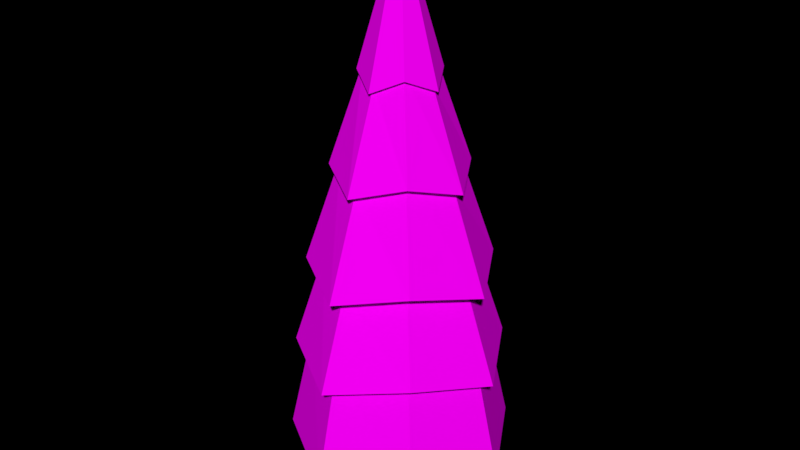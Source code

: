 # Source: Pine_Tree.blend  (saved by Blender 2.79.0; exported with 4.5.12 LTS)
import bpy
from mathutils import Matrix  # noqa: F401  (used for matrix-valued properties, if any)

bpy.ops.wm.read_factory_settings(use_empty=True)
scene = bpy.context.scene
scene.name = 'Scene'

# ---- collections
col_collection_1 = bpy.data.collections.new('Collection 1'); scene.collection.children.link(col_collection_1)

# ---- images (referenced by path relative to the original .blend; pixels are not part of the script)
import os
ASSET_DIR = os.environ.get("B2B_ASSET_DIR", "")  # directory of the original .blend (textures are referenced by path, not embedded)
HERE = os.path.dirname(os.path.abspath(__file__))  # packed textures are extracted next to this script under _unpacked/

def load_image(name, relpath, width, height, colorspace="sRGB"):
    """Load a texture the original file referenced (path relative to the .blend, or extracted next to this script)."""
    p = next((c for c in (os.path.join(HERE, relpath), os.path.join(ASSET_DIR, relpath)) if relpath and os.path.exists(c)), "")
    if p:
        img = bpy.data.images.load(p, check_existing=True)
        img.name = name
    else:  # same state as the original file: an image datablock whose file is absent (Cycles renders it pink)
        img = bpy.data.images.new(name, width, height)
        img.source = "FILE"
        img.filepath = "//" + (relpath or name)
    img.colorspace_settings.name = colorspace
    return img
img_colors_png_015 = load_image('colors.png.015', 'Textures/colors.png', 1024, 1024, 'sRGB')

# ---- materials (node trees are filled in below, after node groups)
mat_pine = bpy.data.materials.new('Pine')
mat_pine.alpha_threshold = 0.0
mat_pine.roughness = 0.5

# ---- material node trees
mat_pine.use_nodes = True; mat_pine.node_tree.nodes.clear()
_N = mat_pine.node_tree.nodes; _L = mat_pine.node_tree.links
n0 = _N.new('ShaderNodeOutputMaterial'); n0.name = 'Material Output'; n0.location = (300, 300)
n1 = _N.new('ShaderNodeBsdfDiffuse'); n1.name = 'Diffuse BSDF'; n1.location = (10, 300)
n2 = _N.new('ShaderNodeTexImage'); n2.name = 'Image Texture'; n2.location = (-254, 287)
n2.width = 140
n2.image = img_colors_png_015
_L.new(n1.outputs[0], n0.inputs[0])
_L.new(n2.outputs[0], n1.inputs[0])
n0.is_active_output = True

# ---- world
world_world = bpy.data.worlds.new('World'); scene.world = world_world
world_world.color = (0.0, 0.0, 0.0)
world_world.use_sun_shadow = False
world_world.sun_shadow_jitter_overblur = 0.0
world_world.cycles.sampling_method = 'MANUAL'

# ---- meshes
me_circle_1228 = bpy.data.meshes.new('Circle.1228')
me_circle_1228.from_pydata([(0.1765, 0.1288, 0.7224), (9.024e-07, 0.2019, 0.7224), (0.1765, -0.2242, 0.7224), (0.2496, -0.04769, 0.7224), (9.066e-07, 0.3551, 1.49e-08), (8.998e-07, 0.1613, 2.033), (0.2511, 0.2511, 1.49e-08), (0.114, 0.114, 2.033), (0.3551, 0.0, 1.49e-08), (0.1613, 0.0, 2.033), (0.2511, -0.2511, 1.49e-08), (0.114, -0.114, 2.033), (8.756e-07, -0.3551, 1.49e-08), (8.857e-07, -0.1613, 2.033), (-0.2511, -0.2511, 1.49e-08), (-0.114, -0.114, 2.033), (-0.3551, 0.0, 1.49e-08), (-0.1613, 0.0, 2.033), (-0.2511, 0.2511, 1.49e-08), (-0.114, 0.114, 2.033), (8.806e-07, -0.2973, 0.7224), (-0.1765, -0.2242, 0.7224), (-0.2496, -0.04769, 0.7224), (-0.1765, 0.1288, 0.7224), (-0.1633, 0.1789, 1.283), (9.027e-07, 0.2466, 1.283), (-0.2309, 0.01562, 1.283), (-0.1633, -0.1477, 1.283), (8.825e-07, -0.2153, 1.283), (0.1633, -0.1477, 1.283), (0.2309, 0.01562, 1.283), (0.1633, 0.1789, 1.283), (9.577e-07, 1.398, 1.713), (-0.8907, 0.8907, 1.874), (-1.398, -0.0002737, 1.713), (-0.8907, -0.8907, 1.874), (1.08e-06, -1.398, 1.713), (0.8907, -0.8907, 1.874), (1.398, -0.0002737, 1.713), (0.8907, 0.8907, 1.874), (9.841e-07, 0.9778, 2.874), (-0.6231, 0.6231, 3.035), (-0.9781, -0.0002737, 2.874), (-0.6231, -0.6231, 3.035), (1.07e-06, -0.9784, 2.874), (0.6231, -0.6231, 3.035), (0.9781, -0.0002737, 2.874), (0.6231, 0.6231, 3.035), (9.77e-07, 1.229, 2.814), (-0.7791, 0.785, 2.975), (-1.223, 0.006306, 2.814), (-0.7791, -0.7731, 2.975), (1.084e-06, -1.217, 2.814), (0.7791, -0.7731, 2.975), (1.223, 0.006306, 2.814), (0.7791, 0.785, 2.975), (9.875e-07, 0.7544, 4.066), (-0.4766, 0.4825, 4.227), (-0.7481, 0.006306, 4.066), (-0.4766, -0.4706, 4.227), (1.053e-06, -0.7418, 4.066), (0.4766, -0.4706, 4.227), (0.7481, 0.006306, 4.066), (0.4766, 0.4825, 4.227), (9.843e-07, 0.8992, 3.995), (-0.5688, 0.5747, 4.156), (-0.8929, 0.006306, 3.995), (-0.5688, -0.5629, 4.156), (1.062e-06, -0.8865, 3.995), (0.5688, -0.5629, 4.156), (0.8929, 0.006306, 3.995), (0.5688, 0.5747, 4.156), (9.901e-07, 0.452, 5.169), (-0.2839, 0.2899, 5.33), (-0.4457, 0.006306, 5.169), (-0.2839, -0.278, 5.33), (1.029e-06, -0.4394, 5.169), (0.2839, -0.278, 5.33), (0.4457, 0.006306, 5.169), (0.2839, 0.2899, 5.33), (9.89e-07, 0.5335, 5.098), (-0.3359, 0.3418, 5.259), (-0.5272, 0.006306, 5.098), (-0.3359, -0.3299, 5.259), (1.035e-06, -0.5209, 5.098), (0.3359, -0.3299, 5.259), (0.5272, 0.006306, 5.098), (0.3359, 0.3418, 5.259), (9.841e-07, 0.06483, 6.689), (-0.04165, 0.04758, 6.689), (-0.0589, 0.005928, 6.689), (-0.04165, -0.03572, 6.689), (9.892e-07, -0.05297, 6.689), (0.04165, -0.03572, 6.689), (0.0589, 0.005928, 6.689), (0.04165, 0.04758, 6.689), (9.72e-07, 1.17, 1.834), (-0.7458, 0.7458, 1.995), (-1.171, -0.0002737, 1.834), (-0.7458, -0.7458, 1.995), (1.074e-06, -1.171, 1.834), (0.7458, -0.7458, 1.995), (1.171, -0.0002737, 1.834), (0.7458, 0.7458, 1.995), (9.606e-07, 1.501, 0.5028), (-0.9564, 0.9564, 0.6636), (-1.501, -0.0002737, 0.5028), (-0.9564, -0.9564, 0.6636), (1.092e-06, -1.502, 0.5028), (0.9564, -0.9564, 0.6636), (1.501, -0.0002737, 0.5028), (0.9564, 0.9564, 0.6636), (9.784e-07, 1.289, 0.589), (-0.8214, 0.8214, 0.7498), (-1.289, -0.0002737, 0.589), (-0.8214, -0.8214, 0.7498), (1.091e-06, -1.29, 0.589), (0.8214, -0.8214, 0.7498), (1.289, -0.0002737, 0.589), (0.8214, 0.8214, 0.7498), (1.083e-06, 0.2806, 0.9982), (-0.179, 0.1791, 0.8928), (-0.281, -0.0003834, 0.9982), (-0.179, -0.1789, 0.8928), (1.108e-06, -0.2814, 0.9982), (0.179, -0.1789, 0.8928), (0.281, -0.0003834, 0.9982), (0.179, 0.1791, 0.8928)], [], [(3, 30, 29, 2), (6, 0, 3, 8), (25, 5, 7, 31), (0, 31, 30, 3), (8, 3, 2, 10), (31, 7, 9, 30), (20, 28, 27, 21), (10, 2, 20, 12), (30, 9, 11, 29), (21, 27, 26, 22), (12, 20, 21, 14), (29, 11, 13, 28), (22, 26, 24, 23), (14, 21, 22, 16), (28, 13, 15, 27), (23, 24, 25, 1), (16, 22, 23, 18), (27, 15, 17, 26), (7, 5, 19, 17, 15, 13, 11, 9), (18, 23, 1, 4), (26, 17, 19, 24), (2, 29, 28, 20), (4, 1, 0, 6), (24, 19, 5, 25), (4, 6, 8, 10, 12, 14, 16, 18), (1, 25, 31, 0), (38, 37, 45, 46), (36, 35, 43, 44), (34, 33, 41, 42), (39, 38, 46, 47), (37, 36, 44, 45), (35, 34, 42, 43), (33, 32, 40, 41), (32, 39, 47, 40), (47, 46, 54, 55), (45, 44, 52, 53), (43, 42, 50, 51), (41, 40, 48, 49), (40, 47, 55, 48), (46, 45, 53, 54), (44, 43, 51, 52), (42, 41, 49, 50), (52, 51, 59, 60), (50, 49, 57, 58), (55, 54, 62, 63), (53, 52, 60, 61), (51, 50, 58, 59), (49, 48, 56, 57), (48, 55, 63, 56), (54, 53, 61, 62), (56, 63, 71, 64), (62, 61, 69, 70), (60, 59, 67, 68), (58, 57, 65, 66), (63, 62, 70, 71), (61, 60, 68, 69), (59, 58, 66, 67), (57, 56, 64, 65), (69, 68, 76, 77), (67, 66, 74, 75), (65, 64, 72, 73), (64, 71, 79, 72), (70, 69, 77, 78), (68, 67, 75, 76), (66, 65, 73, 74), (71, 70, 78, 79), (79, 78, 86, 87), (77, 76, 84, 85), (75, 74, 82, 83), (73, 72, 80, 81), (72, 79, 87, 80), (78, 77, 85, 86), (76, 75, 83, 84), (74, 73, 81, 82), (86, 85, 93, 94), (84, 83, 91, 92), (82, 81, 89, 90), (87, 86, 94, 95), (85, 84, 92, 93), (83, 82, 90, 91), (81, 80, 88, 89), (80, 87, 95, 88), (37, 38, 102, 101), (35, 36, 100, 99), (33, 34, 98, 97), (38, 39, 103, 102), (36, 37, 101, 100), (34, 35, 99, 98), (32, 33, 97, 96), (39, 32, 96, 103), (102, 103, 111, 110), (100, 101, 109, 108), (98, 99, 107, 106), (96, 97, 105, 104), (103, 96, 104, 111), (101, 102, 110, 109), (99, 100, 108, 107), (97, 98, 106, 105), (105, 106, 114, 113), (110, 111, 119, 118), (108, 109, 117, 116), (106, 107, 115, 114), (104, 105, 113, 112), (111, 104, 112, 119), (109, 110, 118, 117), (107, 108, 116, 115), (119, 112, 120, 127), (117, 118, 126, 125), (115, 116, 124, 123), (113, 114, 122, 121), (118, 119, 127, 126), (116, 117, 125, 124), (114, 115, 123, 122), (112, 113, 121, 120), (89, 88, 95, 94), (90, 89, 94, 93), (91, 90, 93, 92)])
_uv = me_circle_1228.uv_layers.new(name='UVMap')
_uv.uv.foreach_set('vector', [0.04562, 0.9619, 0.04542, 0.9594, 0.04618, 0.9593, 0.04645, 0.9618, 0.07353, 0.9462, 0.0737, 0.9493, 0.07302, 0.9492, 0.07257, 0.9461, 0.07476, 0.9518, 0.07471, 0.9552, 0.07415, 0.9552, 0.07396, 0.9519, 0.0737, 0.9493, 0.07396, 0.9519, 0.07334, 0.9518, 0.07302, 0.9492, 0.04519, 0.9651, 0.04562, 0.9619, 0.04645, 0.9618, 0.04637, 0.965, 0.07396, 0.9519, 0.07415, 0.9552, 0.07372, 0.9552, 0.07334, 0.9518, 0.05487, 0.9603, 0.0547, 0.9629, 0.05389, 0.9629, 0.054, 0.9603, 0.04637, 0.965, 0.04645, 0.9618, 0.04723, 0.9619, 0.04748, 0.9651, 0.04542, 0.9594, 0.04563, 0.9561, 0.04616, 0.956, 0.04618, 0.9593, 0.054, 0.9603, 0.05389, 0.9629, 0.05331, 0.9629, 0.05337, 0.9603, 0.055, 0.957, 0.05487, 0.9603, 0.054, 0.9603, 0.05377, 0.957, 0.04618, 0.9593, 0.04616, 0.956, 0.04666, 0.9561, 0.0469, 0.9594, 0.03936, 0.9613, 0.03909, 0.9638, 0.03829, 0.9639, 0.03849, 0.9613, 0.05377, 0.957, 0.054, 0.9603, 0.05337, 0.9603, 0.05286, 0.957, 0.0547, 0.9629, 0.05457, 0.9664, 0.05401, 0.9664, 0.05389, 0.9629, 0.03849, 0.9613, 0.03829, 0.9639, 0.03767, 0.9638, 0.03782, 0.9612, 0.03936, 0.9581, 0.03936, 0.9613, 0.03849, 0.9613, 0.03813, 0.9581, 0.05389, 0.9629, 0.05401, 0.9664, 0.0536, 0.9664, 0.05331, 0.9629, 0.0574, 0.9456, 0.05695, 0.9456, 0.05662, 0.9452, 0.05662, 0.9446, 0.05695, 0.9442, 0.0574, 0.9442, 0.05773, 0.9446, 0.05773, 0.9451, 0.03813, 0.9581, 0.03849, 0.9613, 0.03782, 0.9612, 0.03717, 0.958, 0.03909, 0.9638, 0.03904, 0.9672, 0.03848, 0.9672, 0.03829, 0.9639, 0.04645, 0.9618, 0.04618, 0.9593, 0.0469, 0.9594, 0.04723, 0.9619, 0.07476, 0.9461, 0.07456, 0.9493, 0.0737, 0.9493, 0.07353, 0.9462, 0.03829, 0.9639, 0.03848, 0.9672, 0.03804, 0.9671, 0.03767, 0.9638, 0.07015, 0.9419, 0.07102, 0.941, 0.07226, 0.941, 0.07314, 0.9419, 0.07314, 0.9431, 0.07226, 0.944, 0.07102, 0.944, 0.07015, 0.9431, 0.07456, 0.9493, 0.07476, 0.9518, 0.07396, 0.9519, 0.0737, 0.9493, 0.2172, 0.8609, 0.2155, 0.8548, 0.2261, 0.8535, 0.2272, 0.8578, 0.2155, 0.8462, 0.2172, 0.8401, 0.2272, 0.8432, 0.2261, 0.8475, 0.262, 0.8695, 0.2629, 0.8609, 0.2733, 0.8635, 0.2726, 0.8695, 0.231, 0.8477, 0.2327, 0.8416, 0.2427, 0.8447, 0.2416, 0.8489, 0.2155, 0.8548, 0.2155, 0.8462, 0.2261, 0.8475, 0.2261, 0.8535, 0.2629, 0.8757, 0.262, 0.8695, 0.2726, 0.8695, 0.2733, 0.8738, 0.2327, 0.8623, 0.231, 0.8563, 0.2416, 0.855, 0.2427, 0.8592, 0.231, 0.8563, 0.231, 0.8477, 0.2416, 0.8489, 0.2416, 0.855, 0.2551, 0.852, 0.2571, 0.8573, 0.2556, 0.8586, 0.2531, 0.852, 0.262, 0.8627, 0.2571, 0.8646, 0.2556, 0.8632, 0.2618, 0.8609, 0.255, 0.8699, 0.2571, 0.8755, 0.2556, 0.8769, 0.2531, 0.8699, 0.262, 0.8436, 0.2571, 0.8463, 0.2556, 0.8449, 0.2618, 0.8416, 0.2571, 0.8463, 0.2551, 0.852, 0.2531, 0.852, 0.2556, 0.8449, 0.2571, 0.8573, 0.262, 0.8591, 0.2618, 0.8609, 0.2556, 0.8586, 0.2571, 0.8646, 0.255, 0.8699, 0.2531, 0.8699, 0.2556, 0.8632, 0.2571, 0.8755, 0.262, 0.8782, 0.2618, 0.8803, 0.2556, 0.8769, 0.2278, 0.8737, 0.2264, 0.879, 0.2155, 0.8755, 0.2164, 0.8723, 0.262, 0.8832, 0.2628, 0.8757, 0.274, 0.8785, 0.2735, 0.8831, 0.2647, 0.8307, 0.2632, 0.836, 0.2523, 0.8325, 0.2532, 0.8292, 0.2278, 0.8662, 0.2278, 0.8737, 0.2164, 0.8723, 0.2164, 0.8677, 0.2628, 0.8886, 0.262, 0.8832, 0.2735, 0.8831, 0.274, 0.8864, 0.2632, 0.8178, 0.2647, 0.8231, 0.2532, 0.8246, 0.2523, 0.8213, 0.2647, 0.8231, 0.2647, 0.8307, 0.2532, 0.8292, 0.2532, 0.8246, 0.2264, 0.8609, 0.2278, 0.8662, 0.2164, 0.8677, 0.2155, 0.8644, 0.2074, 0.8672, 0.2058, 0.8715, 0.2045, 0.8715, 0.2064, 0.8663, 0.2074, 0.8755, 0.2111, 0.877, 0.2109, 0.878, 0.2064, 0.8763, 0.2456, 0.8775, 0.244, 0.8816, 0.2427, 0.8816, 0.2446, 0.8768, 0.2456, 0.8859, 0.2493, 0.888, 0.2491, 0.8892, 0.2446, 0.8868, 0.2058, 0.8715, 0.2074, 0.8755, 0.2064, 0.8763, 0.2045, 0.8715, 0.2493, 0.8761, 0.2456, 0.8775, 0.2446, 0.8768, 0.2491, 0.8751, 0.244, 0.8816, 0.2456, 0.8859, 0.2446, 0.8868, 0.2427, 0.8816, 0.2111, 0.8651, 0.2074, 0.8672, 0.2064, 0.8663, 0.2109, 0.8639, 0.2759, 0.8217, 0.2759, 0.8272, 0.2652, 0.8258, 0.2652, 0.8231, 0.2427, 0.8643, 0.2466, 0.8637, 0.2467, 0.8748, 0.2448, 0.8751, 0.2722, 0.8416, 0.2733, 0.8455, 0.2626, 0.8468, 0.262, 0.8449, 0.2733, 0.8455, 0.2733, 0.8509, 0.2626, 0.8496, 0.2626, 0.8468, 0.2749, 0.8178, 0.2759, 0.8217, 0.2652, 0.8231, 0.2647, 0.8211, 0.2759, 0.8272, 0.2749, 0.8311, 0.2647, 0.8278, 0.2652, 0.8258, 0.2466, 0.8637, 0.252, 0.8643, 0.2494, 0.8751, 0.2467, 0.8748, 0.2733, 0.8509, 0.2722, 0.8548, 0.262, 0.8515, 0.2626, 0.8496, 0.212, 0.8684, 0.2129, 0.8708, 0.2122, 0.8712, 0.2111, 0.8684, 0.2413, 0.8788, 0.2391, 0.8796, 0.2384, 0.8792, 0.241, 0.8782, 0.2381, 0.882, 0.2391, 0.8846, 0.2384, 0.8851, 0.2373, 0.8821, 0.2151, 0.8646, 0.2129, 0.8658, 0.2122, 0.8653, 0.2149, 0.8639, 0.2129, 0.8658, 0.212, 0.8684, 0.2111, 0.8684, 0.2122, 0.8653, 0.2129, 0.8708, 0.2151, 0.8717, 0.2149, 0.8722, 0.2122, 0.8712, 0.2391, 0.8796, 0.2381, 0.882, 0.2373, 0.8821, 0.2384, 0.8792, 0.2391, 0.8846, 0.2413, 0.8858, 0.241, 0.8866, 0.2384, 0.8851, 0.2373, 0.8889, 0.235, 0.8887, 0.237, 0.8785, 0.2373, 0.8785, 0.232, 0.8876, 0.2301, 0.8863, 0.2364, 0.8782, 0.2366, 0.8784, 0.2677, 0.8414, 0.2647, 0.8403, 0.2693, 0.8311, 0.2697, 0.8312, 0.2094, 0.8781, 0.2117, 0.878, 0.2117, 0.8883, 0.2115, 0.8883, 0.235, 0.8887, 0.232, 0.8876, 0.2366, 0.8784, 0.237, 0.8785, 0.27, 0.8415, 0.2677, 0.8414, 0.2697, 0.8312, 0.27, 0.8312, 0.2045, 0.8806, 0.2064, 0.8792, 0.2111, 0.8885, 0.2109, 0.8886, 0.2064, 0.8792, 0.2094, 0.8781, 0.2115, 0.8883, 0.2111, 0.8885, 0.2519, 0.8399, 0.2449, 0.8373, 0.2464, 0.8361, 0.2523, 0.8383, 0.2427, 0.8518, 0.2456, 0.8442, 0.2472, 0.8454, 0.2448, 0.8517, 0.2526, 0.8637, 0.2456, 0.8599, 0.2472, 0.8585, 0.2531, 0.8617, 0.2449, 0.8373, 0.2419, 0.8297, 0.244, 0.8298, 0.2464, 0.8361, 0.2456, 0.8442, 0.2526, 0.8416, 0.2531, 0.8432, 0.2472, 0.8454, 0.2456, 0.8599, 0.2427, 0.8518, 0.2448, 0.8517, 0.2472, 0.8585, 0.2449, 0.8217, 0.2519, 0.8178, 0.2523, 0.8198, 0.2464, 0.823, 0.2419, 0.8297, 0.2449, 0.8217, 0.2464, 0.823, 0.244, 0.8298, 0.2178, 0.8203, 0.2163, 0.8254, 0.2045, 0.8243, 0.2064, 0.8178, 0.2296, 0.8254, 0.2296, 0.8326, 0.2178, 0.8336, 0.2178, 0.8243, 0.2419, 0.8719, 0.2427, 0.8771, 0.2311, 0.8782, 0.2301, 0.8715, 0.2163, 0.8326, 0.2178, 0.8377, 0.2064, 0.8401, 0.2045, 0.8336, 0.2163, 0.8254, 0.2163, 0.8326, 0.2045, 0.8336, 0.2045, 0.8243, 0.2296, 0.8326, 0.231, 0.8377, 0.2196, 0.8401, 0.2178, 0.8336, 0.231, 0.8203, 0.2296, 0.8254, 0.2178, 0.8243, 0.2196, 0.8178, 0.2427, 0.8648, 0.2419, 0.8719, 0.2301, 0.8715, 0.2311, 0.8623, 0.2152, 0.8639, 0.2076, 0.8597, 0.209, 0.8585, 0.2155, 0.8621, 0.2341, 0.8387, 0.231, 0.8306, 0.2328, 0.8306, 0.2355, 0.8376, 0.2076, 0.8429, 0.2152, 0.8401, 0.2155, 0.8417, 0.209, 0.8441, 0.2076, 0.8597, 0.2045, 0.8511, 0.2064, 0.8511, 0.209, 0.8585, 0.2341, 0.8219, 0.2416, 0.8178, 0.2419, 0.8196, 0.2355, 0.8232, 0.231, 0.8306, 0.2341, 0.8219, 0.2355, 0.8232, 0.2328, 0.8306, 0.2416, 0.8416, 0.2341, 0.8387, 0.2355, 0.8376, 0.2419, 0.84, 0.2045, 0.8511, 0.2076, 0.8429, 0.209, 0.8441, 0.2064, 0.8511, 0.2328, 0.8306, 0.2355, 0.8232, 0.2355, 0.8232, 0.2328, 0.8306, 0.2419, 0.84, 0.2355, 0.8376, 0.2355, 0.8376, 0.2419, 0.84, 0.2064, 0.8511, 0.209, 0.8441, 0.209, 0.8441, 0.2064, 0.8511, 0.2155, 0.8621, 0.209, 0.8585, 0.209, 0.8585, 0.2155, 0.8621, 0.2355, 0.8376, 0.2328, 0.8306, 0.2328, 0.8306, 0.2355, 0.8376, 0.209, 0.8441, 0.2155, 0.8417, 0.2155, 0.8417, 0.209, 0.8441, 0.209, 0.8585, 0.2064, 0.8511, 0.2064, 0.8511, 0.209, 0.8585, 0.2355, 0.8232, 0.2419, 0.8196, 0.2419, 0.8196, 0.2355, 0.8232, 0.2109, 0.8886, 0.2111, 0.8885, 0.2115, 0.8883, 0.2117, 0.8883, 0.2697, 0.8312, 0.2109, 0.8886, 0.2373, 0.8785, 0.237, 0.8785, 0.2364, 0.8782, 0.2697, 0.8312, 0.237, 0.8785, 0.2366, 0.8784])
me_circle_1228.materials.append(mat_pine)
me_circle_1228.use_remesh_preserve_volume = False
me_circle_1228.use_remesh_preserve_attributes = False
me_circle_1228.use_mirror_vertex_groups = False
me_circle_1228.update()

# ---- objects
ob_pine = bpy.data.objects.new('Pine', me_circle_1228)

# ---- transforms, parenting, visibility, modifiers, constraints
ob_pine.location = (-1.602, -2.357, 0.0)
ob_pine.scale = (0.5758, 0.5758, 0.5758)
ob_pine.lineart.crease_threshold = 0.0

# ---- collection membership
col_collection_1.objects.link(ob_pine)

# ---- scene / render settings (as saved in the file)
scene.frame_start = 1; scene.frame_end = 250; scene.frame_set(1)
scene.render.engine = 'CYCLES'
scene.render.dither_intensity = 0.0
scene.cycles.use_denoising = False
scene.cycles.samples = 150
scene.cycles.sampling_pattern = 'TABULATED_SOBOL'
scene.cycles.use_adaptive_sampling = False
scene.cycles.use_light_tree = False
scene.cycles.blur_glossy = 0.0
scene.cycles.sample_clamp_indirect = 0.0
scene.view_settings.view_transform = 'Standard'
bpy.context.view_layer.update()

# ---- added for rendering (the .blend has no active camera and no usable light): camera, sun
cam_auto = bpy.data.cameras.new('AutoCamera')
cam_auto.lens = 50.0
cam_auto.sensor_width = 36.0
cam_auto.clip_end = 1000.0
ob_auto_camera = bpy.data.objects.new('AutoCamera', cam_auto)
scene.collection.objects.link(ob_auto_camera)
ob_auto_camera.location = (2.61943, -7.423, 5.30322)
ob_auto_camera.rotation_euler = (1.09748, -7.21219e-08, 0.694738)
scene.camera = ob_auto_camera
light_auto_sun = bpy.data.lights.new('AutoSun', 'SUN')
light_auto_sun.energy = 3.0
light_auto_sun.angle = 0.0523599
ob_auto_sun = bpy.data.objects.new('AutoSun', light_auto_sun)
scene.collection.objects.link(ob_auto_sun)
ob_auto_sun.rotation_euler = (0.872665, 0.174533, 0.523599)
bpy.context.view_layer.update()
